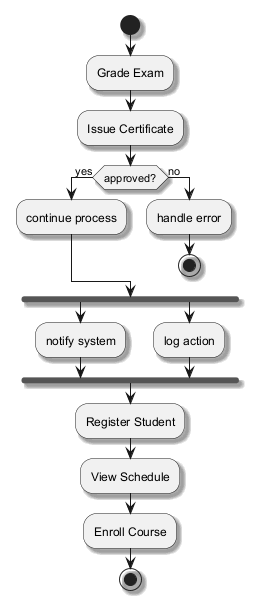

The diagram above was rendered by PlantUML. Its source (embedded in the PNG):
@startuml
skinparam backgroundColor #FFFFFF
skinparam classBackgroundColor #E8F4FA
skinparam classBorderColor #2C7DA0
skinparam shadowing true
start
:Grade Exam;
:Issue Certificate;
if (approved?) then (yes)
:continue process;
else (no)
:handle error;
stop
endif
fork
:notify system;
fork again
:log action;
end fork
:Register Student;
:View Schedule;
:Enroll Course;
stop
@enduml